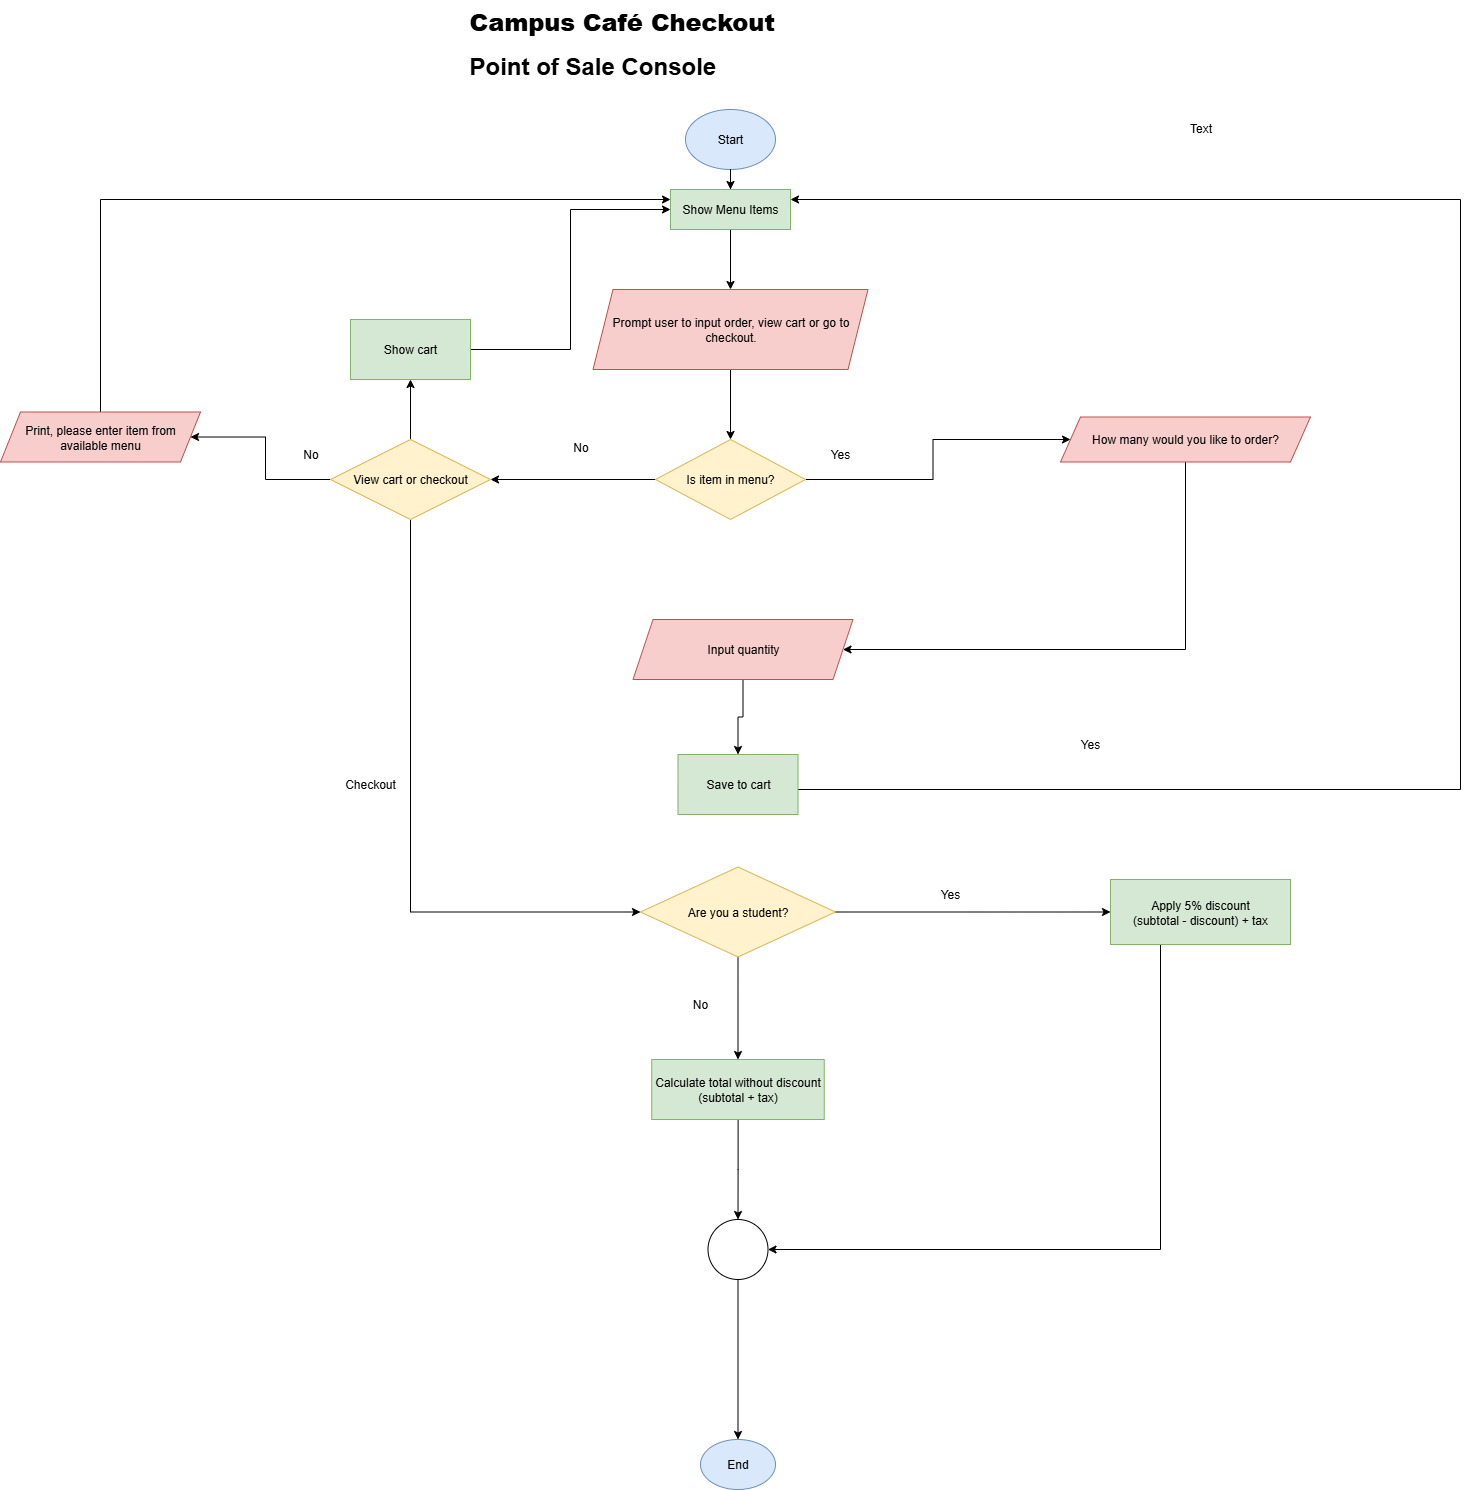

The diagram above was exported from draw.io. Its source (the exported page's mxGraphModel, read from the mxfile embedded in the PNG):
<mxGraphModel dx="2276" dy="1941" grid="0" gridSize="10" guides="1" tooltips="1" connect="1" arrows="1" fold="1" page="1" pageScale="1" pageWidth="850" pageHeight="1100" math="0" shadow="0">
  <root>
    <mxCell id="0" />
    <mxCell id="1" parent="0" />
    <mxCell id="9ghE0g9coc78mEff5nV2-8" style="edgeStyle=orthogonalEdgeStyle;rounded=0;orthogonalLoop=1;jettySize=auto;html=1;entryX=0.5;entryY=0;entryDx=0;entryDy=0;" parent="1" source="9ghE0g9coc78mEff5nV2-36" target="9ghE0g9coc78mEff5nV2-6" edge="1">
      <mxGeometry relative="1" as="geometry" />
    </mxCell>
    <mxCell id="9ghE0g9coc78mEff5nV2-1" value="Start" style="ellipse;whiteSpace=wrap;html=1;fillColor=#dae8fc;strokeColor=#6c8ebf;" parent="1" vertex="1">
      <mxGeometry x="405" y="20" width="90" height="60" as="geometry" />
    </mxCell>
    <mxCell id="9ghE0g9coc78mEff5nV2-43" style="edgeStyle=orthogonalEdgeStyle;rounded=0;orthogonalLoop=1;jettySize=auto;html=1;entryX=0;entryY=0.5;entryDx=0;entryDy=0;" parent="1" source="9ghE0g9coc78mEff5nV2-2" target="9ghE0g9coc78mEff5nV2-47" edge="1">
      <mxGeometry relative="1" as="geometry">
        <mxPoint x="740" y="835" as="targetPoint" />
      </mxGeometry>
    </mxCell>
    <mxCell id="9ghE0g9coc78mEff5nV2-49" style="edgeStyle=orthogonalEdgeStyle;rounded=0;orthogonalLoop=1;jettySize=auto;html=1;entryX=0.5;entryY=0;entryDx=0;entryDy=0;" parent="1" source="9ghE0g9coc78mEff5nV2-2" target="9ghE0g9coc78mEff5nV2-48" edge="1">
      <mxGeometry relative="1" as="geometry" />
    </mxCell>
    <mxCell id="9ghE0g9coc78mEff5nV2-2" value="Are you a student?" style="rhombus;whiteSpace=wrap;html=1;fillColor=#fff2cc;strokeColor=#d6b656;" parent="1" vertex="1">
      <mxGeometry x="360" y="777.5" width="195" height="90" as="geometry" />
    </mxCell>
    <mxCell id="9ghE0g9coc78mEff5nV2-12" style="edgeStyle=orthogonalEdgeStyle;rounded=0;orthogonalLoop=1;jettySize=auto;html=1;" parent="1" source="9ghE0g9coc78mEff5nV2-4" target="9ghE0g9coc78mEff5nV2-7" edge="1">
      <mxGeometry relative="1" as="geometry" />
    </mxCell>
    <mxCell id="tNwunxcxamevvGINdmU0-6" style="edgeStyle=orthogonalEdgeStyle;rounded=0;orthogonalLoop=1;jettySize=auto;html=1;entryX=1;entryY=0.5;entryDx=0;entryDy=0;" parent="1" source="9ghE0g9coc78mEff5nV2-4" target="tNwunxcxamevvGINdmU0-5" edge="1">
      <mxGeometry relative="1" as="geometry" />
    </mxCell>
    <mxCell id="9ghE0g9coc78mEff5nV2-4" value="Is item in menu?" style="rhombus;whiteSpace=wrap;html=1;fillColor=#fff2cc;strokeColor=#d6b656;" parent="1" vertex="1">
      <mxGeometry x="375" y="350" width="150" height="80" as="geometry" />
    </mxCell>
    <mxCell id="9ghE0g9coc78mEff5nV2-9" style="edgeStyle=orthogonalEdgeStyle;rounded=0;orthogonalLoop=1;jettySize=auto;html=1;entryX=0.5;entryY=0;entryDx=0;entryDy=0;" parent="1" source="9ghE0g9coc78mEff5nV2-6" target="9ghE0g9coc78mEff5nV2-4" edge="1">
      <mxGeometry relative="1" as="geometry" />
    </mxCell>
    <mxCell id="9ghE0g9coc78mEff5nV2-6" value="Prompt user to input order, view cart or go to checkout." style="shape=parallelogram;perimeter=parallelogramPerimeter;whiteSpace=wrap;html=1;fixedSize=1;fillColor=#f8cecc;strokeColor=#b85450;" parent="1" vertex="1">
      <mxGeometry x="312.5" y="200" width="275" height="80" as="geometry" />
    </mxCell>
    <mxCell id="9ghE0g9coc78mEff5nV2-56" style="edgeStyle=orthogonalEdgeStyle;rounded=0;orthogonalLoop=1;jettySize=auto;html=1;entryX=1;entryY=0.5;entryDx=0;entryDy=0;" parent="1" source="9ghE0g9coc78mEff5nV2-7" target="9ghE0g9coc78mEff5nV2-46" edge="1">
      <mxGeometry relative="1" as="geometry">
        <Array as="points">
          <mxPoint x="905" y="560" />
        </Array>
      </mxGeometry>
    </mxCell>
    <mxCell id="9ghE0g9coc78mEff5nV2-7" value="How many would you like to order?" style="shape=parallelogram;perimeter=parallelogramPerimeter;whiteSpace=wrap;html=1;fixedSize=1;fillColor=#f8cecc;strokeColor=#b85450;" parent="1" vertex="1">
      <mxGeometry x="780" y="327.5" width="250" height="45" as="geometry" />
    </mxCell>
    <mxCell id="9ghE0g9coc78mEff5nV2-16" value="Yes" style="text;html=1;align=center;verticalAlign=middle;whiteSpace=wrap;rounded=0;" parent="1" vertex="1">
      <mxGeometry x="530" y="350" width="60" height="30" as="geometry" />
    </mxCell>
    <mxCell id="9ghE0g9coc78mEff5nV2-18" value="No" style="text;html=1;align=center;verticalAlign=middle;resizable=0;points=[];autosize=1;strokeColor=none;fillColor=none;" parent="1" vertex="1">
      <mxGeometry x="280" y="342.5" width="40" height="30" as="geometry" />
    </mxCell>
    <mxCell id="tNwunxcxamevvGINdmU0-2" style="edgeStyle=orthogonalEdgeStyle;rounded=0;orthogonalLoop=1;jettySize=auto;html=1;entryX=0;entryY=0.25;entryDx=0;entryDy=0;" parent="1" source="9ghE0g9coc78mEff5nV2-19" target="9ghE0g9coc78mEff5nV2-36" edge="1">
      <mxGeometry relative="1" as="geometry">
        <Array as="points">
          <mxPoint x="-180" y="110" />
        </Array>
      </mxGeometry>
    </mxCell>
    <mxCell id="9ghE0g9coc78mEff5nV2-19" value="Print, please enter item from available menu" style="shape=parallelogram;perimeter=parallelogramPerimeter;whiteSpace=wrap;html=1;fixedSize=1;fillColor=#f8cecc;strokeColor=#b85450;" parent="1" vertex="1">
      <mxGeometry x="-280" y="322.5" width="200" height="50" as="geometry" />
    </mxCell>
    <mxCell id="9ghE0g9coc78mEff5nV2-52" style="edgeStyle=orthogonalEdgeStyle;rounded=0;orthogonalLoop=1;jettySize=auto;html=1;entryX=0.5;entryY=0;entryDx=0;entryDy=0;" parent="1" source="9ghE0g9coc78mEff5nV2-27" target="9ghE0g9coc78mEff5nV2-28" edge="1">
      <mxGeometry relative="1" as="geometry" />
    </mxCell>
    <mxCell id="9ghE0g9coc78mEff5nV2-27" value="" style="ellipse;whiteSpace=wrap;html=1;aspect=fixed;" parent="1" vertex="1">
      <mxGeometry x="427.5" y="1130" width="60" height="60" as="geometry" />
    </mxCell>
    <mxCell id="9ghE0g9coc78mEff5nV2-28" value="End" style="ellipse;whiteSpace=wrap;html=1;fillColor=#dae8fc;strokeColor=#6c8ebf;" parent="1" vertex="1">
      <mxGeometry x="420" y="1350" width="75" height="50" as="geometry" />
    </mxCell>
    <mxCell id="9ghE0g9coc78mEff5nV2-37" value="" style="edgeStyle=orthogonalEdgeStyle;rounded=0;orthogonalLoop=1;jettySize=auto;html=1;entryX=0.5;entryY=0;entryDx=0;entryDy=0;" parent="1" source="9ghE0g9coc78mEff5nV2-1" target="9ghE0g9coc78mEff5nV2-36" edge="1">
      <mxGeometry relative="1" as="geometry">
        <mxPoint x="450" y="80" as="sourcePoint" />
        <mxPoint x="450" y="150" as="targetPoint" />
      </mxGeometry>
    </mxCell>
    <mxCell id="9ghE0g9coc78mEff5nV2-36" value="Show Menu Items" style="rounded=0;whiteSpace=wrap;html=1;fillColor=#d5e8d4;strokeColor=#82b366;" parent="1" vertex="1">
      <mxGeometry x="390" y="100" width="120" height="40" as="geometry" />
    </mxCell>
    <mxCell id="9ghE0g9coc78mEff5nV2-35" value="Yes" style="text;html=1;align=center;verticalAlign=middle;whiteSpace=wrap;rounded=0;" parent="1" vertex="1">
      <mxGeometry x="780" y="640" width="60" height="30" as="geometry" />
    </mxCell>
    <mxCell id="9ghE0g9coc78mEff5nV2-44" value="Yes" style="text;html=1;align=center;verticalAlign=middle;whiteSpace=wrap;rounded=0;" parent="1" vertex="1">
      <mxGeometry x="640" y="790" width="60" height="30" as="geometry" />
    </mxCell>
    <mxCell id="9ghE0g9coc78mEff5nV2-45" value="No" style="text;html=1;align=center;verticalAlign=middle;whiteSpace=wrap;rounded=0;" parent="1" vertex="1">
      <mxGeometry x="390" y="900" width="60" height="30" as="geometry" />
    </mxCell>
    <mxCell id="tNwunxcxamevvGINdmU0-23" style="edgeStyle=orthogonalEdgeStyle;rounded=0;orthogonalLoop=1;jettySize=auto;html=1;" parent="1" source="9ghE0g9coc78mEff5nV2-46" target="tNwunxcxamevvGINdmU0-17" edge="1">
      <mxGeometry relative="1" as="geometry" />
    </mxCell>
    <mxCell id="9ghE0g9coc78mEff5nV2-46" value="Input quantity" style="shape=parallelogram;perimeter=parallelogramPerimeter;whiteSpace=wrap;html=1;fixedSize=1;fillColor=#f8cecc;strokeColor=#b85450;" parent="1" vertex="1">
      <mxGeometry x="352.5" y="530" width="220" height="60" as="geometry" />
    </mxCell>
    <mxCell id="9ghE0g9coc78mEff5nV2-50" style="edgeStyle=orthogonalEdgeStyle;rounded=0;orthogonalLoop=1;jettySize=auto;html=1;entryX=1;entryY=0.5;entryDx=0;entryDy=0;" parent="1" source="9ghE0g9coc78mEff5nV2-47" target="9ghE0g9coc78mEff5nV2-27" edge="1">
      <mxGeometry relative="1" as="geometry">
        <Array as="points">
          <mxPoint x="880" y="1160" />
        </Array>
      </mxGeometry>
    </mxCell>
    <mxCell id="9ghE0g9coc78mEff5nV2-47" value="Apply 5% discount&lt;div&gt;(subtotal - discount) + tax&lt;/div&gt;" style="rounded=0;whiteSpace=wrap;html=1;fillColor=#d5e8d4;strokeColor=#82b366;" parent="1" vertex="1">
      <mxGeometry x="830" y="790" width="180" height="65" as="geometry" />
    </mxCell>
    <mxCell id="9ghE0g9coc78mEff5nV2-51" style="edgeStyle=orthogonalEdgeStyle;rounded=0;orthogonalLoop=1;jettySize=auto;html=1;entryX=0.5;entryY=0;entryDx=0;entryDy=0;" parent="1" source="9ghE0g9coc78mEff5nV2-48" target="9ghE0g9coc78mEff5nV2-27" edge="1">
      <mxGeometry relative="1" as="geometry" />
    </mxCell>
    <mxCell id="9ghE0g9coc78mEff5nV2-48" value="Calculate total without discount&lt;div&gt;(subtotal + tax)&lt;/div&gt;" style="rounded=0;whiteSpace=wrap;html=1;fillColor=#d5e8d4;strokeColor=#82b366;" parent="1" vertex="1">
      <mxGeometry x="371.25" y="970" width="172.5" height="60" as="geometry" />
    </mxCell>
    <mxCell id="tNwunxcxamevvGINdmU0-7" style="edgeStyle=orthogonalEdgeStyle;rounded=0;orthogonalLoop=1;jettySize=auto;html=1;" parent="1" source="tNwunxcxamevvGINdmU0-5" target="9ghE0g9coc78mEff5nV2-19" edge="1">
      <mxGeometry relative="1" as="geometry" />
    </mxCell>
    <mxCell id="tNwunxcxamevvGINdmU0-9" style="edgeStyle=orthogonalEdgeStyle;rounded=0;orthogonalLoop=1;jettySize=auto;html=1;entryX=0;entryY=0.5;entryDx=0;entryDy=0;" parent="1" source="tNwunxcxamevvGINdmU0-5" target="9ghE0g9coc78mEff5nV2-2" edge="1">
      <mxGeometry relative="1" as="geometry">
        <Array as="points">
          <mxPoint x="130" y="823" />
        </Array>
      </mxGeometry>
    </mxCell>
    <mxCell id="tNwunxcxamevvGINdmU0-15" style="edgeStyle=orthogonalEdgeStyle;rounded=0;orthogonalLoop=1;jettySize=auto;html=1;entryX=0.5;entryY=1;entryDx=0;entryDy=0;" parent="1" source="tNwunxcxamevvGINdmU0-5" target="tNwunxcxamevvGINdmU0-13" edge="1">
      <mxGeometry relative="1" as="geometry" />
    </mxCell>
    <mxCell id="tNwunxcxamevvGINdmU0-5" value="View cart or checkout" style="rhombus;whiteSpace=wrap;html=1;fillColor=#fff2cc;strokeColor=#d6b656;" parent="1" vertex="1">
      <mxGeometry x="50" y="350" width="160" height="80" as="geometry" />
    </mxCell>
    <mxCell id="tNwunxcxamevvGINdmU0-8" value="No" style="text;html=1;align=center;verticalAlign=middle;resizable=0;points=[];autosize=1;strokeColor=none;fillColor=none;" parent="1" vertex="1">
      <mxGeometry x="10" y="350" width="40" height="30" as="geometry" />
    </mxCell>
    <mxCell id="tNwunxcxamevvGINdmU0-12" value="Checkout" style="text;html=1;align=center;verticalAlign=middle;whiteSpace=wrap;rounded=0;" parent="1" vertex="1">
      <mxGeometry x="60" y="680" width="60" height="30" as="geometry" />
    </mxCell>
    <mxCell id="tNwunxcxamevvGINdmU0-16" style="edgeStyle=orthogonalEdgeStyle;rounded=0;orthogonalLoop=1;jettySize=auto;html=1;entryX=0;entryY=0.5;entryDx=0;entryDy=0;" parent="1" source="tNwunxcxamevvGINdmU0-13" target="9ghE0g9coc78mEff5nV2-36" edge="1">
      <mxGeometry relative="1" as="geometry" />
    </mxCell>
    <mxCell id="tNwunxcxamevvGINdmU0-13" value="Show cart" style="rounded=0;whiteSpace=wrap;html=1;fillColor=#d5e8d4;strokeColor=#82b366;" parent="1" vertex="1">
      <mxGeometry x="70" y="230" width="120" height="60" as="geometry" />
    </mxCell>
    <mxCell id="tNwunxcxamevvGINdmU0-24" style="edgeStyle=orthogonalEdgeStyle;rounded=0;orthogonalLoop=1;jettySize=auto;html=1;entryX=1;entryY=0.25;entryDx=0;entryDy=0;" parent="1" source="tNwunxcxamevvGINdmU0-17" target="9ghE0g9coc78mEff5nV2-36" edge="1">
      <mxGeometry relative="1" as="geometry">
        <Array as="points">
          <mxPoint x="1180" y="700" />
          <mxPoint x="1180" y="110" />
        </Array>
      </mxGeometry>
    </mxCell>
    <mxCell id="tNwunxcxamevvGINdmU0-17" value="Save to cart" style="rounded=0;whiteSpace=wrap;html=1;fillColor=#d5e8d4;strokeColor=#82b366;" parent="1" vertex="1">
      <mxGeometry x="397.5" y="665" width="120" height="60" as="geometry" />
    </mxCell>
    <mxCell id="hiYP0rLzCcWyZcsN39ov-2" value="&lt;h1 style=&quot;margin-top: 0px;&quot;&gt;&lt;b&gt;&lt;span style=&quot;font-size:18.0pt;line-height:107%;&lt;br/&gt;font-family:&amp;quot;Arial&amp;quot;,sans-serif;mso-fareast-font-family:Calibri;mso-fareast-theme-font:&lt;br/&gt;minor-latin;mso-ansi-language:EN-AU;mso-fareast-language:EN-US;mso-bidi-language:&lt;br/&gt;AR-SA&quot;&gt;Campus Café Checkout&lt;/span&gt;&lt;/b&gt;&lt;/h1&gt;&lt;div&gt;&lt;b&gt;&lt;span style=&quot;font-size:18.0pt;line-height:107%;&lt;br/&gt;font-family:&amp;quot;Arial&amp;quot;,sans-serif;mso-fareast-font-family:Calibri;mso-fareast-theme-font:&lt;br/&gt;minor-latin;mso-ansi-language:EN-AU;mso-fareast-language:EN-US;mso-bidi-language:&lt;br/&gt;AR-SA&quot;&gt;Point of Sale Console&lt;/span&gt;&lt;/b&gt;&lt;/div&gt;" style="text;html=1;whiteSpace=wrap;overflow=hidden;rounded=0;" vertex="1" parent="1">
      <mxGeometry x="187" y="-89" width="588" height="80" as="geometry" />
    </mxCell>
    <mxCell id="hiYP0rLzCcWyZcsN39ov-3" value="Text" style="text;html=1;align=center;verticalAlign=middle;resizable=0;points=[];autosize=1;strokeColor=none;fillColor=none;" vertex="1" parent="1">
      <mxGeometry x="900" y="26" width="40" height="26" as="geometry" />
    </mxCell>
  </root>
</mxGraphModel>